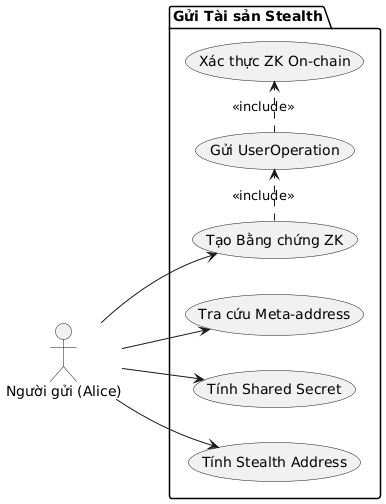

The diagram above was rendered by PlantUML. Its source (embedded in the PNG):
@startuml
left to right direction
actor "Người gửi (Alice)" as Sender

package "Gửi Tài sản Stealth" {
  usecase "Tra cứu Meta-address" as UC1
  usecase "Tính Shared Secret" as UC2
  usecase "Tính Stealth Address" as UC3
  usecase "Tạo Bằng chứng ZK" as UC4
  usecase "Gửi UserOperation" as UC5
  usecase "Xác thực ZK On-chain" as UC6
}

Sender --> UC1
Sender --> UC2
Sender --> UC3
Sender --> UC4
UC4 .> UC5 : <<include>>
UC5 .> UC6 : <<include>>
@enduml